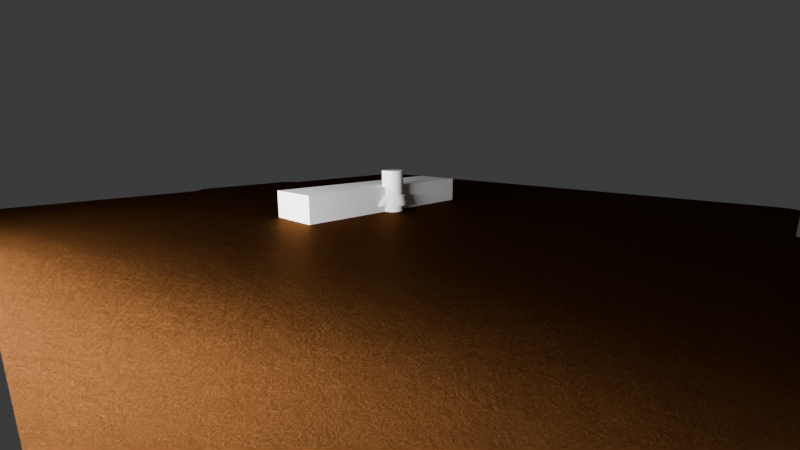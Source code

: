 # Source: bass_jack_nut.blend  (saved by Blender 4.4.32; exported with 4.5.12 LTS)
import bpy
from mathutils import Matrix  # noqa: F401  (used for matrix-valued properties, if any)

bpy.ops.wm.read_factory_settings(use_empty=True)
scene = bpy.context.scene
scene.name = 'Scene'

# ---- collections
col_work = bpy.data.collections.new('work'); scene.collection.children.link(col_work)
col_scene = bpy.data.collections.new('scene'); scene.collection.children.link(col_scene)

# ---- materials (node trees are filled in below, after node groups)
mat_printer_plate_pei = bpy.data.materials.new('printer_plate_pei')
mat_printer_plate_pei.diffuse_color = (0.2232, 0.2232, 0.2232, 1.0)
mat_light = bpy.data.materials.new('light')

# ---- material node trees
mat_printer_plate_pei.use_nodes = True; mat_printer_plate_pei.node_tree.nodes.clear()
_N = mat_printer_plate_pei.node_tree.nodes; _L = mat_printer_plate_pei.node_tree.links
n0 = _N.new('ShaderNodeOutputMaterial'); n0.name = 'Material Output'; n0.location = (300, 300)
n1 = _N.new('ShaderNodeBsdfAnisotropic'); n1.name = 'Glossy BSDF'; n1.location = (10, 300)
n1.inputs[0].default_value = (0.07681, 0.02985, 0.009207, 1.0)
n1.inputs[1].default_value = 0.3797
n2 = _N.new('ShaderNodeDisplacement'); n2.name = 'Displacement'; n2.location = (110, 242)
n2.inputs[1].default_value = 0.001
n2.inputs[2].default_value = 0.001
n3 = _N.new('ShaderNodeTexNoise'); n3.name = 'Noise Texture'; n3.location = (-80, 213)
n3.inputs[2].default_value = 31.9
n3.inputs[3].default_value = 15.0
n3.inputs[4].default_value = 0.8
n3.inputs[8].default_value = 0.001
_L.new(n1.outputs[0], n0.inputs[0])
_L.new(n2.outputs[0], n0.inputs[2])
_L.new(n3.outputs[0], n2.inputs[0])
n0.is_active_output = True
mat_light.use_nodes = True; mat_light.node_tree.nodes.clear()
_N = mat_light.node_tree.nodes; _L = mat_light.node_tree.links
n0 = _N.new('ShaderNodeOutputMaterial'); n0.name = 'Material Output'; n0.location = (300, 300)
n1 = _N.new('ShaderNodeEmission'); n1.name = 'Emission'; n1.location = (10, 300)
n1.inputs[1].default_value = 279.4
_L.new(n1.outputs[0], n0.inputs[0])
n0.is_active_output = True

# ---- world
world_world = bpy.data.worlds.new('World'); scene.world = world_world
world_world.use_nodes = True; world_world.node_tree.nodes.clear()
_N = world_world.node_tree.nodes; _L = world_world.node_tree.links
n0 = _N.new('ShaderNodeOutputWorld'); n0.name = 'World Output'; n0.location = (300, 300)
n1 = _N.new('ShaderNodeBackground'); n1.name = 'Background'; n1.location = (10, 300)
n1.inputs[0].default_value = (0.05088, 0.05088, 0.05088, 1.0)
_L.new(n1.outputs[0], n0.inputs[0])
n0.is_active_output = True
world_world.color = (0.05088, 0.05088, 0.05088)
world_world.use_sun_shadow = False
world_world.sun_shadow_jitter_overblur = 0.0

# ---- cameras
cam_camera = bpy.data.cameras.new('Camera')
cam_camera.clip_start = 0.001
cam_camera.clip_end = 100.0
cam_camera.lens = 19.0
cam_camera.ortho_scale = 7.314

# ---- meshes
me_cylinder = bpy.data.meshes.new('Cylinder')
me_cylinder.from_pydata([(0.0, 0.0085, -0.00425), (0.0, 0.0085, 0.00425), (0.0004171, 0.00849, -0.00425), (0.0004171, 0.00849, 0.00425), (0.0008331, 0.008459, -0.00425), (0.0008331, 0.008459, 0.00425), (0.001247, 0.008408, -0.00425), (0.001247, 0.008408, 0.00425), (0.001658, 0.008337, -0.00425), (0.001658, 0.008337, 0.00425), (0.002065, 0.008245, -0.00425), (0.002065, 0.008245, 0.00425), (0.002467, 0.008134, -0.00425), (0.002467, 0.008134, 0.00425), (0.002864, 0.008003, -0.00425), (0.002864, 0.008003, 0.00425), (0.003253, 0.007853, -0.00425), (0.003253, 0.007853, 0.00425), (0.003634, 0.007684, -0.00425), (0.003634, 0.007684, 0.00425), (0.004007, 0.007496, -0.00425), (0.004007, 0.007496, 0.00425), (0.00437, 0.007291, -0.00425), (0.00437, 0.007291, 0.00425), (0.004722, 0.007067, -0.00425), (0.004722, 0.007067, 0.00425), (0.005063, 0.006827, -0.00425), (0.005063, 0.006827, 0.00425), (0.005392, 0.006571, -0.00425), (0.005392, 0.006571, 0.00425), (0.005708, 0.006298, -0.00425), (0.005708, 0.006298, 0.00425), (0.00601, 0.00601, -0.00425), (0.00601, 0.00601, 0.00425), (0.006298, 0.005708, -0.00425), (0.006298, 0.005708, 0.00425), (0.006571, 0.005392, -0.00425), (0.006571, 0.005392, 0.00425), (0.006827, 0.005063, -0.00425), (0.006827, 0.005063, 0.00425), (0.007067, 0.004722, -0.00425), (0.007067, 0.004722, 0.00425), (0.007291, 0.00437, -0.00425), (0.007291, 0.00437, 0.00425), (0.007496, 0.004007, -0.00425), (0.007496, 0.004007, 0.00425), (0.007684, 0.003634, -0.00425), (0.007684, 0.003634, 0.00425), (0.007853, 0.003253, -0.00425), (0.007853, 0.003253, 0.00425), (0.008003, 0.002864, -0.00425), (0.008003, 0.002864, 0.00425), (0.008134, 0.002467, -0.00425), (0.008134, 0.002467, 0.00425), (0.008245, 0.002065, -0.00425), (0.008245, 0.002065, 0.00425), (0.008337, 0.001658, -0.00425), (0.008337, 0.001658, 0.00425), (0.008408, 0.001247, -0.00425), (0.008408, 0.001247, 0.00425), (0.008459, 0.0008331, -0.00425), (0.008459, 0.0008331, 0.00425), (0.00849, 0.0004171, -0.00425), (0.00849, 0.0004171, 0.00425), (0.0085, 0.0, -0.00425), (0.0085, 0.0, 0.00425), (0.00849, -0.0004171, -0.00425), (0.00849, -0.0004171, 0.00425), (0.008459, -0.0008331, -0.00425), (0.008459, -0.0008331, 0.00425), (0.008408, -0.001247, -0.00425), (0.008408, -0.001247, 0.00425), (0.008337, -0.001658, -0.00425), (0.008337, -0.001658, 0.00425), (0.008245, -0.002065, -0.00425), (0.008245, -0.002065, 0.00425), (0.008134, -0.002467, -0.00425), (0.008134, -0.002467, 0.00425), (0.008003, -0.002864, -0.00425), (0.008003, -0.002864, 0.00425), (0.007853, -0.003253, -0.00425), (0.007853, -0.003253, 0.00425), (0.007684, -0.003634, -0.00425), (0.007684, -0.003634, 0.00425), (0.007496, -0.004007, -0.00425), (0.007496, -0.004007, 0.00425), (0.007291, -0.00437, -0.00425), (0.007291, -0.00437, 0.00425), (0.007067, -0.004722, -0.00425), (0.007067, -0.004722, 0.00425), (0.006827, -0.005063, -0.00425), (0.006827, -0.005063, 0.00425), (0.006571, -0.005392, -0.00425), (0.006571, -0.005392, 0.00425), (0.006298, -0.005708, -0.00425), (0.006298, -0.005708, 0.00425), (0.00601, -0.00601, -0.00425), (0.00601, -0.00601, 0.00425), (0.005708, -0.006298, -0.00425), (0.005708, -0.006298, 0.00425), (0.005392, -0.006571, -0.00425), (0.005392, -0.006571, 0.00425), (0.005063, -0.006827, -0.00425), (0.005063, -0.006827, 0.00425), (0.004722, -0.007067, -0.00425), (0.004722, -0.007067, 0.00425), (0.00437, -0.007291, -0.00425), (0.00437, -0.007291, 0.00425), (0.004007, -0.007496, -0.00425), (0.004007, -0.007496, 0.00425), (0.003634, -0.007684, -0.00425), (0.003634, -0.007684, 0.00425), (0.003253, -0.007853, -0.00425), (0.003253, -0.007853, 0.00425), (0.002864, -0.008003, -0.00425), (0.002864, -0.008003, 0.00425), (0.002467, -0.008134, -0.00425), (0.002467, -0.008134, 0.00425), (0.002065, -0.008245, -0.00425), (0.002065, -0.008245, 0.00425), (0.001658, -0.008337, -0.00425), (0.001658, -0.008337, 0.00425), (0.001247, -0.008408, -0.00425), (0.001247, -0.008408, 0.00425), (0.0008331, -0.008459, -0.00425), (0.0008331, -0.008459, 0.00425), (0.0004171, -0.00849, -0.00425), (0.0004171, -0.00849, 0.00425), (0.0, -0.0085, -0.00425), (0.0, -0.0085, 0.00425), (-0.0004171, -0.00849, -0.00425), (-0.0004171, -0.00849, 0.00425), (-0.0008331, -0.008459, -0.00425), (-0.0008331, -0.008459, 0.00425), (-0.001247, -0.008408, -0.00425), (-0.001247, -0.008408, 0.00425), (-0.001658, -0.008337, -0.00425), (-0.001658, -0.008337, 0.00425), (-0.002065, -0.008245, -0.00425), (-0.002065, -0.008245, 0.00425), (-0.002467, -0.008134, -0.00425), (-0.002467, -0.008134, 0.00425), (-0.002864, -0.008003, -0.00425), (-0.002864, -0.008003, 0.00425), (-0.003253, -0.007853, -0.00425), (-0.003253, -0.007853, 0.00425), (-0.003634, -0.007684, -0.00425), (-0.003634, -0.007684, 0.00425), (-0.004007, -0.007496, -0.00425), (-0.004007, -0.007496, 0.00425), (-0.00437, -0.007291, -0.00425), (-0.00437, -0.007291, 0.00425), (-0.004722, -0.007067, -0.00425), (-0.004722, -0.007067, 0.00425), (-0.005063, -0.006827, -0.00425), (-0.005063, -0.006827, 0.00425), (-0.005392, -0.006571, -0.00425), (-0.005392, -0.006571, 0.00425), (-0.005708, -0.006298, -0.00425), (-0.005708, -0.006298, 0.00425), (-0.00601, -0.00601, -0.00425), (-0.00601, -0.00601, 0.00425), (-0.006298, -0.005708, -0.00425), (-0.006298, -0.005708, 0.00425), (-0.006571, -0.005392, -0.00425), (-0.006571, -0.005392, 0.00425), (-0.006827, -0.005063, -0.00425), (-0.006827, -0.005063, 0.00425), (-0.007067, -0.004722, -0.00425), (-0.007067, -0.004722, 0.00425), (-0.007291, -0.00437, -0.00425), (-0.007291, -0.00437, 0.00425), (-0.007496, -0.004007, -0.00425), (-0.007496, -0.004007, 0.00425), (-0.007684, -0.003634, -0.00425), (-0.007684, -0.003634, 0.00425), (-0.007853, -0.003253, -0.00425), (-0.007853, -0.003253, 0.00425), (-0.008003, -0.002864, -0.00425), (-0.008003, -0.002864, 0.00425), (-0.008134, -0.002467, -0.00425), (-0.008134, -0.002467, 0.00425), (-0.008245, -0.002065, -0.00425), (-0.008245, -0.002065, 0.00425), (-0.008337, -0.001658, -0.00425), (-0.008337, -0.001658, 0.00425), (-0.008408, -0.001247, -0.00425), (-0.008408, -0.001247, 0.00425), (-0.008459, -0.0008331, -0.00425), (-0.008459, -0.0008331, 0.00425), (-0.00849, -0.0004171, -0.00425), (-0.00849, -0.0004171, 0.00425), (-0.0085, 0.0, -0.00425), (-0.0085, 0.0, 0.00425), (-0.00849, 0.0004171, -0.00425), (-0.00849, 0.0004171, 0.00425), (-0.008459, 0.0008331, -0.00425), (-0.008459, 0.0008331, 0.00425), (-0.008408, 0.001247, -0.00425), (-0.008408, 0.001247, 0.00425), (-0.008337, 0.001658, -0.00425), (-0.008337, 0.001658, 0.00425), (-0.008245, 0.002065, -0.00425), (-0.008245, 0.002065, 0.00425), (-0.008134, 0.002467, -0.00425), (-0.008134, 0.002467, 0.00425), (-0.008003, 0.002864, -0.00425), (-0.008003, 0.002864, 0.00425), (-0.007853, 0.003253, -0.00425), (-0.007853, 0.003253, 0.00425), (-0.007684, 0.003634, -0.00425), (-0.007684, 0.003634, 0.00425), (-0.007496, 0.004007, -0.00425), (-0.007496, 0.004007, 0.00425), (-0.007291, 0.00437, -0.00425), (-0.007291, 0.00437, 0.00425), (-0.007067, 0.004722, -0.00425), (-0.007067, 0.004722, 0.00425), (-0.006827, 0.005063, -0.00425), (-0.006827, 0.005063, 0.00425), (-0.006571, 0.005392, -0.00425), (-0.006571, 0.005392, 0.00425), (-0.006298, 0.005708, -0.00425), (-0.006298, 0.005708, 0.00425), (-0.00601, 0.00601, -0.00425), (-0.00601, 0.00601, 0.00425), (-0.005708, 0.006298, -0.00425), (-0.005708, 0.006298, 0.00425), (-0.005392, 0.006571, -0.00425), (-0.005392, 0.006571, 0.00425), (-0.005063, 0.006827, -0.00425), (-0.005063, 0.006827, 0.00425), (-0.004722, 0.007067, -0.00425), (-0.004722, 0.007067, 0.00425), (-0.00437, 0.007291, -0.00425), (-0.00437, 0.007291, 0.00425), (-0.004007, 0.007496, -0.00425), (-0.004007, 0.007496, 0.00425), (-0.003634, 0.007684, -0.00425), (-0.003634, 0.007684, 0.00425), (-0.003253, 0.007853, -0.00425), (-0.003253, 0.007853, 0.00425), (-0.002864, 0.008003, -0.00425), (-0.002864, 0.008003, 0.00425), (-0.002467, 0.008134, -0.00425), (-0.002467, 0.008134, 0.00425), (-0.002065, 0.008245, -0.00425), (-0.002065, 0.008245, 0.00425), (-0.001658, 0.008337, -0.00425), (-0.001658, 0.008337, 0.00425), (-0.001247, 0.008408, -0.00425), (-0.001247, 0.008408, 0.00425), (-0.0008331, 0.008459, -0.00425), (-0.0008331, 0.008459, 0.00425), (-0.0004171, 0.00849, -0.00425), (-0.0004171, 0.00849, 0.00425)], [], [(0, 1, 3, 2), (2, 3, 5, 4), (4, 5, 7, 6), (6, 7, 9, 8), (8, 9, 11, 10), (10, 11, 13, 12), (12, 13, 15, 14), (14, 15, 17, 16), (16, 17, 19, 18), (18, 19, 21, 20), (20, 21, 23, 22), (22, 23, 25, 24), (24, 25, 27, 26), (26, 27, 29, 28), (28, 29, 31, 30), (30, 31, 33, 32), (32, 33, 35, 34), (34, 35, 37, 36), (36, 37, 39, 38), (38, 39, 41, 40), (40, 41, 43, 42), (42, 43, 45, 44), (44, 45, 47, 46), (46, 47, 49, 48), (48, 49, 51, 50), (50, 51, 53, 52), (52, 53, 55, 54), (54, 55, 57, 56), (56, 57, 59, 58), (58, 59, 61, 60), (60, 61, 63, 62), (62, 63, 65, 64), (64, 65, 67, 66), (66, 67, 69, 68), (68, 69, 71, 70), (70, 71, 73, 72), (72, 73, 75, 74), (74, 75, 77, 76), (76, 77, 79, 78), (78, 79, 81, 80), (80, 81, 83, 82), (82, 83, 85, 84), (84, 85, 87, 86), (86, 87, 89, 88), (88, 89, 91, 90), (90, 91, 93, 92), (92, 93, 95, 94), (94, 95, 97, 96), (96, 97, 99, 98), (98, 99, 101, 100), (100, 101, 103, 102), (102, 103, 105, 104), (104, 105, 107, 106), (106, 107, 109, 108), (108, 109, 111, 110), (110, 111, 113, 112), (112, 113, 115, 114), (114, 115, 117, 116), (116, 117, 119, 118), (118, 119, 121, 120), (120, 121, 123, 122), (122, 123, 125, 124), (124, 125, 127, 126), (126, 127, 129, 128), (128, 129, 131, 130), (130, 131, 133, 132), (132, 133, 135, 134), (134, 135, 137, 136), (136, 137, 139, 138), (138, 139, 141, 140), (140, 141, 143, 142), (142, 143, 145, 144), (144, 145, 147, 146), (146, 147, 149, 148), (148, 149, 151, 150), (150, 151, 153, 152), (152, 153, 155, 154), (154, 155, 157, 156), (156, 157, 159, 158), (158, 159, 161, 160), (160, 161, 163, 162), (162, 163, 165, 164), (164, 165, 167, 166), (166, 167, 169, 168), (168, 169, 171, 170), (170, 171, 173, 172), (172, 173, 175, 174), (174, 175, 177, 176), (176, 177, 179, 178), (178, 179, 181, 180), (180, 181, 183, 182), (182, 183, 185, 184), (184, 185, 187, 186), (186, 187, 189, 188), (188, 189, 191, 190), (190, 191, 193, 192), (192, 193, 195, 194), (194, 195, 197, 196), (196, 197, 199, 198), (198, 199, 201, 200), (200, 201, 203, 202), (202, 203, 205, 204), (204, 205, 207, 206), (206, 207, 209, 208), (208, 209, 211, 210), (210, 211, 213, 212), (212, 213, 215, 214), (214, 215, 217, 216), (216, 217, 219, 218), (218, 219, 221, 220), (220, 221, 223, 222), (222, 223, 225, 224), (224, 225, 227, 226), (226, 227, 229, 228), (228, 229, 231, 230), (230, 231, 233, 232), (232, 233, 235, 234), (234, 235, 237, 236), (236, 237, 239, 238), (238, 239, 241, 240), (240, 241, 243, 242), (242, 243, 245, 244), (244, 245, 247, 246), (246, 247, 249, 248), (248, 249, 251, 250), (250, 251, 253, 252), (3, 1, 255, 253, 251, 249, 247, 245, 243, 241, 239, 237, 235, 233, 231, 229, 227, 225, 223, 221, 219, 217, 215, 213, 211, 209, 207, 205, 203, 201, 199, 197, 195, 193, 191, 189, 187, 185, 183, 181, 179, 177, 175, 173, 171, 169, 167, 165, 163, 161, 159, 157, 155, 153, 151, 149, 147, 145, 143, 141, 139, 137, 135, 133, 131, 129, 127, 125, 123, 121, 119, 117, 115, 113, 111, 109, 107, 105, 103, 101, 99, 97, 95, 93, 91, 89, 87, 85, 83, 81, 79, 77, 75, 73, 71, 69, 67, 65, 63, 61, 59, 57, 55, 53, 51, 49, 47, 45, 43, 41, 39, 37, 35, 33, 31, 29, 27, 25, 23, 21, 19, 17, 15, 13, 11, 9, 7, 5), (252, 253, 255, 254), (254, 255, 1, 0), (0, 2, 4, 6, 8, 10, 12, 14, 16, 18, 20, 22, 24, 26, 28, 30, 32, 34, 36, 38, 40, 42, 44, 46, 48, 50, 52, 54, 56, 58, 60, 62, 64, 66, 68, 70, 72, 74, 76, 78, 80, 82, 84, 86, 88, 90, 92, 94, 96, 98, 100, 102, 104, 106, 108, 110, 112, 114, 116, 118, 120, 122, 124, 126, 128, 130, 132, 134, 136, 138, 140, 142, 144, 146, 148, 150, 152, 154, 156, 158, 160, 162, 164, 166, 168, 170, 172, 174, 176, 178, 180, 182, 184, 186, 188, 190, 192, 194, 196, 198, 200, 202, 204, 206, 208, 210, 212, 214, 216, 218, 220, 222, 224, 226, 228, 230, 232, 234, 236, 238, 240, 242, 244, 246, 248, 250, 252, 254)])
_uv = me_cylinder.uv_layers.new(name='UVMap')
_uv.uv.foreach_set('vector', [1.0, 0.5, 1.0, 1.0, 0.9922, 1.0, 0.9922, 0.5, 0.9922, 0.5, 0.9922, 1.0, 0.9844, 1.0, 0.9844, 0.5, 0.9844, 0.5, 0.9844, 1.0, 0.9766, 1.0, 0.9766, 0.5, 0.9766, 0.5, 0.9766, 1.0, 0.9688, 1.0, 0.9688, 0.5, 0.9688, 0.5, 0.9688, 1.0, 0.9609, 1.0, 0.9609, 0.5, 0.9609, 0.5, 0.9609, 1.0, 0.9531, 1.0, 0.9531, 0.5, 0.9531, 0.5, 0.9531, 1.0, 0.9453, 1.0, 0.9453, 0.5, 0.9453, 0.5, 0.9453, 1.0, 0.9375, 1.0, 0.9375, 0.5, 0.9375, 0.5, 0.9375, 1.0, 0.9297, 1.0, 0.9297, 0.5, 0.9297, 0.5, 0.9297, 1.0, 0.9219, 1.0, 0.9219, 0.5, 0.9219, 0.5, 0.9219, 1.0, 0.9141, 1.0, 0.9141, 0.5, 0.9141, 0.5, 0.9141, 1.0, 0.9062, 1.0, 0.9062, 0.5, 0.9062, 0.5, 0.9062, 1.0, 0.8984, 1.0, 0.8984, 0.5, 0.8984, 0.5, 0.8984, 1.0, 0.8906, 1.0, 0.8906, 0.5, 0.8906, 0.5, 0.8906, 1.0, 0.8828, 1.0, 0.8828, 0.5, 0.8828, 0.5, 0.8828, 1.0, 0.875, 1.0, 0.875, 0.5, 0.875, 0.5, 0.875, 1.0, 0.8672, 1.0, 0.8672, 0.5, 0.8672, 0.5, 0.8672, 1.0, 0.8594, 1.0, 0.8594, 0.5, 0.8594, 0.5, 0.8594, 1.0, 0.8516, 1.0, 0.8516, 0.5, 0.8516, 0.5, 0.8516, 1.0, 0.8438, 1.0, 0.8438, 0.5, 0.8438, 0.5, 0.8438, 1.0, 0.8359, 1.0, 0.8359, 0.5, 0.8359, 0.5, 0.8359, 1.0, 0.8281, 1.0, 0.8281, 0.5, 0.8281, 0.5, 0.8281, 1.0, 0.8203, 1.0, 0.8203, 0.5, 0.8203, 0.5, 0.8203, 1.0, 0.8125, 1.0, 0.8125, 0.5, 0.8125, 0.5, 0.8125, 1.0, 0.8047, 1.0, 0.8047, 0.5, 0.8047, 0.5, 0.8047, 1.0, 0.7969, 1.0, 0.7969, 0.5, 0.7969, 0.5, 0.7969, 1.0, 0.7891, 1.0, 0.7891, 0.5, 0.7891, 0.5, 0.7891, 1.0, 0.7812, 1.0, 0.7812, 0.5, 0.7812, 0.5, 0.7812, 1.0, 0.7734, 1.0, 0.7734, 0.5, 0.7734, 0.5, 0.7734, 1.0, 0.7656, 1.0, 0.7656, 0.5, 0.7656, 0.5, 0.7656, 1.0, 0.7578, 1.0, 0.7578, 0.5, 0.7578, 0.5, 0.7578, 1.0, 0.75, 1.0, 0.75, 0.5, 0.75, 0.5, 0.75, 1.0, 0.7422, 1.0, 0.7422, 0.5, 0.7422, 0.5, 0.7422, 1.0, 0.7344, 1.0, 0.7344, 0.5, 0.7344, 0.5, 0.7344, 1.0, 0.7266, 1.0, 0.7266, 0.5, 0.7266, 0.5, 0.7266, 1.0, 0.7188, 1.0, 0.7188, 0.5, 0.7188, 0.5, 0.7188, 1.0, 0.7109, 1.0, 0.7109, 0.5, 0.7109, 0.5, 0.7109, 1.0, 0.7031, 1.0, 0.7031, 0.5, 0.7031, 0.5, 0.7031, 1.0, 0.6953, 1.0, 0.6953, 0.5, 0.6953, 0.5, 0.6953, 1.0, 0.6875, 1.0, 0.6875, 0.5, 0.6875, 0.5, 0.6875, 1.0, 0.6797, 1.0, 0.6797, 0.5, 0.6797, 0.5, 0.6797, 1.0, 0.6719, 1.0, 0.6719, 0.5, 0.6719, 0.5, 0.6719, 1.0, 0.6641, 1.0, 0.6641, 0.5, 0.6641, 0.5, 0.6641, 1.0, 0.6562, 1.0, 0.6562, 0.5, 0.6562, 0.5, 0.6562, 1.0, 0.6484, 1.0, 0.6484, 0.5, 0.6484, 0.5, 0.6484, 1.0, 0.6406, 1.0, 0.6406, 0.5, 0.6406, 0.5, 0.6406, 1.0, 0.6328, 1.0, 0.6328, 0.5, 0.6328, 0.5, 0.6328, 1.0, 0.625, 1.0, 0.625, 0.5, 0.625, 0.5, 0.625, 1.0, 0.6172, 1.0, 0.6172, 0.5, 0.6172, 0.5, 0.6172, 1.0, 0.6094, 1.0, 0.6094, 0.5, 0.6094, 0.5, 0.6094, 1.0, 0.6016, 1.0, 0.6016, 0.5, 0.6016, 0.5, 0.6016, 1.0, 0.5938, 1.0, 0.5938, 0.5, 0.5938, 0.5, 0.5938, 1.0, 0.5859, 1.0, 0.5859, 0.5, 0.5859, 0.5, 0.5859, 1.0, 0.5781, 1.0, 0.5781, 0.5, 0.5781, 0.5, 0.5781, 1.0, 0.5703, 1.0, 0.5703, 0.5, 0.5703, 0.5, 0.5703, 1.0, 0.5625, 1.0, 0.5625, 0.5, 0.5625, 0.5, 0.5625, 1.0, 0.5547, 1.0, 0.5547, 0.5, 0.5547, 0.5, 0.5547, 1.0, 0.5469, 1.0, 0.5469, 0.5, 0.5469, 0.5, 0.5469, 1.0, 0.5391, 1.0, 0.5391, 0.5, 0.5391, 0.5, 0.5391, 1.0, 0.5312, 1.0, 0.5312, 0.5, 0.5312, 0.5, 0.5312, 1.0, 0.5234, 1.0, 0.5234, 0.5, 0.5234, 0.5, 0.5234, 1.0, 0.5156, 1.0, 0.5156, 0.5, 0.5156, 0.5, 0.5156, 1.0, 0.5078, 1.0, 0.5078, 0.5, 0.5078, 0.5, 0.5078, 1.0, 0.5, 1.0, 0.5, 0.5, 0.5, 0.5, 0.5, 1.0, 0.4922, 1.0, 0.4922, 0.5, 0.4922, 0.5, 0.4922, 1.0, 0.4844, 1.0, 0.4844, 0.5, 0.4844, 0.5, 0.4844, 1.0, 0.4766, 1.0, 0.4766, 0.5, 0.4766, 0.5, 0.4766, 1.0, 0.4688, 1.0, 0.4688, 0.5, 0.4688, 0.5, 0.4688, 1.0, 0.4609, 1.0, 0.4609, 0.5, 0.4609, 0.5, 0.4609, 1.0, 0.4531, 1.0, 0.4531, 0.5, 0.4531, 0.5, 0.4531, 1.0, 0.4453, 1.0, 0.4453, 0.5, 0.4453, 0.5, 0.4453, 1.0, 0.4375, 1.0, 0.4375, 0.5, 0.4375, 0.5, 0.4375, 1.0, 0.4297, 1.0, 0.4297, 0.5, 0.4297, 0.5, 0.4297, 1.0, 0.4219, 1.0, 0.4219, 0.5, 0.4219, 0.5, 0.4219, 1.0, 0.4141, 1.0, 0.4141, 0.5, 0.4141, 0.5, 0.4141, 1.0, 0.4062, 1.0, 0.4062, 0.5, 0.4062, 0.5, 0.4062, 1.0, 0.3984, 1.0, 0.3984, 0.5, 0.3984, 0.5, 0.3984, 1.0, 0.3906, 1.0, 0.3906, 0.5, 0.3906, 0.5, 0.3906, 1.0, 0.3828, 1.0, 0.3828, 0.5, 0.3828, 0.5, 0.3828, 1.0, 0.375, 1.0, 0.375, 0.5, 0.375, 0.5, 0.375, 1.0, 0.3672, 1.0, 0.3672, 0.5, 0.3672, 0.5, 0.3672, 1.0, 0.3594, 1.0, 0.3594, 0.5, 0.3594, 0.5, 0.3594, 1.0, 0.3516, 1.0, 0.3516, 0.5, 0.3516, 0.5, 0.3516, 1.0, 0.3438, 1.0, 0.3438, 0.5, 0.3438, 0.5, 0.3438, 1.0, 0.3359, 1.0, 0.3359, 0.5, 0.3359, 0.5, 0.3359, 1.0, 0.3281, 1.0, 0.3281, 0.5, 0.3281, 0.5, 0.3281, 1.0, 0.3203, 1.0, 0.3203, 0.5, 0.3203, 0.5, 0.3203, 1.0, 0.3125, 1.0, 0.3125, 0.5, 0.3125, 0.5, 0.3125, 1.0, 0.3047, 1.0, 0.3047, 0.5, 0.3047, 0.5, 0.3047, 1.0, 0.2969, 1.0, 0.2969, 0.5, 0.2969, 0.5, 0.2969, 1.0, 0.2891, 1.0, 0.2891, 0.5, 0.2891, 0.5, 0.2891, 1.0, 0.2812, 1.0, 0.2812, 0.5, 0.2812, 0.5, 0.2812, 1.0, 0.2734, 1.0, 0.2734, 0.5, 0.2734, 0.5, 0.2734, 1.0, 0.2656, 1.0, 0.2656, 0.5, 0.2656, 0.5, 0.2656, 1.0, 0.2578, 1.0, 0.2578, 0.5, 0.2578, 0.5, 0.2578, 1.0, 0.25, 1.0, 0.25, 0.5, 0.25, 0.5, 0.25, 1.0, 0.2422, 1.0, 0.2422, 0.5, 0.2422, 0.5, 0.2422, 1.0, 0.2344, 1.0, 0.2344, 0.5, 0.2344, 0.5, 0.2344, 1.0, 0.2266, 1.0, 0.2266, 0.5, 0.2266, 0.5, 0.2266, 1.0, 0.2188, 1.0, 0.2188, 0.5, 0.2188, 0.5, 0.2188, 1.0, 0.2109, 1.0, 0.2109, 0.5, 0.2109, 0.5, 0.2109, 1.0, 0.2031, 1.0, 0.2031, 0.5, 0.2031, 0.5, 0.2031, 1.0, 0.1953, 1.0, 0.1953, 0.5, 0.1953, 0.5, 0.1953, 1.0, 0.1875, 1.0, 0.1875, 0.5, 0.1875, 0.5, 0.1875, 1.0, 0.1797, 1.0, 0.1797, 0.5, 0.1797, 0.5, 0.1797, 1.0, 0.1719, 1.0, 0.1719, 0.5, 0.1719, 0.5, 0.1719, 1.0, 0.1641, 1.0, 0.1641, 0.5, 0.1641, 0.5, 0.1641, 1.0, 0.1562, 1.0, 0.1562, 0.5, 0.1562, 0.5, 0.1562, 1.0, 0.1484, 1.0, 0.1484, 0.5, 0.1484, 0.5, 0.1484, 1.0, 0.1406, 1.0, 0.1406, 0.5, 0.1406, 0.5, 0.1406, 1.0, 0.1328, 1.0, 0.1328, 0.5, 0.1328, 0.5, 0.1328, 1.0, 0.125, 1.0, 0.125, 0.5, 0.125, 0.5, 0.125, 1.0, 0.1172, 1.0, 0.1172, 0.5, 0.1172, 0.5, 0.1172, 1.0, 0.1094, 1.0, 0.1094, 0.5, 0.1094, 0.5, 0.1094, 1.0, 0.1016, 1.0, 0.1016, 0.5, 0.1016, 0.5, 0.1016, 1.0, 0.09375, 1.0, 0.09375, 0.5, 0.09375, 0.5, 0.09375, 1.0, 0.08594, 1.0, 0.08594, 0.5, 0.08594, 0.5, 0.08594, 1.0, 0.07812, 1.0, 0.07812, 0.5, 0.07812, 0.5, 0.07812, 1.0, 0.07031, 1.0, 0.07031, 0.5, 0.07031, 0.5, 0.07031, 1.0, 0.0625, 1.0, 0.0625, 0.5, 0.0625, 0.5, 0.0625, 1.0, 0.05469, 1.0, 0.05469, 0.5, 0.05469, 0.5, 0.05469, 1.0, 0.04688, 1.0, 0.04688, 0.5, 0.04688, 0.5, 0.04688, 1.0, 0.03906, 1.0, 0.03906, 0.5, 0.03906, 0.5, 0.03906, 1.0, 0.03125, 1.0, 0.03125, 0.5, 0.03125, 0.5, 0.03125, 1.0, 0.02344, 1.0, 0.02344, 0.5, 0.02344, 0.5, 0.02344, 1.0, 0.01562, 1.0, 0.01562, 0.5, 0.2618, 0.4897, 0.25, 0.49, 0.2382, 0.4897, 0.2265, 0.4888, 0.2148, 0.4874, 0.2032, 0.4854, 0.1917, 0.4828, 0.1803, 0.4797, 0.1691, 0.476, 0.1582, 0.4717, 0.1474, 0.467, 0.1369, 0.4617, 0.1266, 0.4559, 0.1167, 0.4496, 0.107, 0.4428, 0.09775, 0.4355, 0.08883, 0.4278, 0.08029, 0.4197, 0.07217, 0.4112, 0.06448, 0.4023, 0.05723, 0.393, 0.05045, 0.3833, 0.04415, 0.3734, 0.03834, 0.3631, 0.03304, 0.3526, 0.02827, 0.3418, 0.02403, 0.3309, 0.02033, 0.3197, 0.01719, 0.3083, 0.01461, 0.2968, 0.0126, 0.2852, 0.01116, 0.2735, 0.01029, 0.2618, 0.01, 0.25, 0.01029, 0.2382, 0.01116, 0.2265, 0.0126, 0.2148, 0.01461, 0.2032, 0.01719, 0.1917, 0.02033, 0.1803, 0.02403, 0.1691, 0.02827, 0.1582, 0.03304, 0.1474, 0.03834, 0.1369, 0.04415, 0.1266, 0.05045, 0.1167, 0.05723, 0.107, 0.06448, 0.09775, 0.07217, 0.08883, 0.08029, 0.08029, 0.08883, 0.07217, 0.09775, 0.06448, 0.107, 0.05723, 0.1167, 0.05045, 0.1266, 0.04415, 0.1369, 0.03834, 0.1474, 0.03304, 0.1582, 0.02827, 0.1691, 0.02403, 0.1803, 0.02033, 0.1917, 0.01719, 0.2032, 0.01461, 0.2148, 0.0126, 0.2265, 0.01116, 0.2382, 0.01029, 0.25, 0.01, 0.2618, 0.01029, 0.2735, 0.01116, 0.2852, 0.0126, 0.2968, 0.01461, 0.3083, 0.01719, 0.3197, 0.02033, 0.3309, 0.02403, 0.3418, 0.02827, 0.3526, 0.03304, 0.3631, 0.03834, 0.3734, 0.04415, 0.3833, 0.05045, 0.393, 0.05723, 0.4023, 0.06448, 0.4112, 0.07217, 0.4197, 0.08029, 0.4278, 0.08883, 0.4355, 0.09775, 0.4428, 0.107, 0.4496, 0.1167, 0.4559, 0.1266, 0.4617, 0.1369, 0.467, 0.1474, 0.4717, 0.1582, 0.476, 0.1691, 0.4797, 0.1803, 0.4828, 0.1917, 0.4854, 0.2032, 0.4874, 0.2148, 0.4888, 0.2265, 0.4897, 0.2382, 0.49, 0.25, 0.4897, 0.2618, 0.4888, 0.2735, 0.4874, 0.2852, 0.4854, 0.2968, 0.4828, 0.3083, 0.4797, 0.3197, 0.476, 0.3309, 0.4717, 0.3418, 0.467, 0.3526, 0.4617, 0.3631, 0.4559, 0.3734, 0.4496, 0.3833, 0.4428, 0.393, 0.4355, 0.4023, 0.4278, 0.4112, 0.4197, 0.4197, 0.4112, 0.4278, 0.4023, 0.4355, 0.393, 0.4428, 0.3833, 0.4496, 0.3734, 0.4559, 0.3631, 0.4617, 0.3526, 0.467, 0.3418, 0.4717, 0.3309, 0.476, 0.3197, 0.4797, 0.3083, 0.4828, 0.2968, 0.4854, 0.2852, 0.4874, 0.2735, 0.4888, 0.01562, 0.5, 0.01562, 1.0, 0.007812, 1.0, 0.007812, 0.5, 0.007812, 0.5, 0.007812, 1.0, 0.0, 1.0, 0.0, 0.5, 0.75, 0.49, 0.7618, 0.4897, 0.7735, 0.4888, 0.7852, 0.4874, 0.7968, 0.4854, 0.8083, 0.4828, 0.8197, 0.4797, 0.8309, 0.476, 0.8418, 0.4717, 0.8526, 0.467, 0.8631, 0.4617, 0.8734, 0.4559, 0.8833, 0.4496, 0.893, 0.4428, 0.9023, 0.4355, 0.9112, 0.4278, 0.9197, 0.4197, 0.9278, 0.4112, 0.9355, 0.4023, 0.9428, 0.393, 0.9496, 0.3833, 0.9559, 0.3734, 0.9617, 0.3631, 0.967, 0.3526, 0.9717, 0.3418, 0.976, 0.3309, 0.9797, 0.3197, 0.9828, 0.3083, 0.9854, 0.2968, 0.9874, 0.2852, 0.9888, 0.2735, 0.9897, 0.2618, 0.99, 0.25, 0.9897, 0.2382, 0.9888, 0.2265, 0.9874, 0.2148, 0.9854, 0.2032, 0.9828, 0.1917, 0.9797, 0.1803, 0.976, 0.1691, 0.9717, 0.1582, 0.967, 0.1474, 0.9617, 0.1369, 0.9559, 0.1266, 0.9496, 0.1167, 0.9428, 0.107, 0.9355, 0.09775, 0.9278, 0.08883, 0.9197, 0.08029, 0.9112, 0.07217, 0.9023, 0.06448, 0.893, 0.05723, 0.8833, 0.05045, 0.8734, 0.04415, 0.8631, 0.03834, 0.8526, 0.03304, 0.8418, 0.02827, 0.8309, 0.02403, 0.8197, 0.02033, 0.8083, 0.01719, 0.7968, 0.01461, 0.7852, 0.0126, 0.7735, 0.01116, 0.7618, 0.01029, 0.75, 0.01, 0.7382, 0.01029, 0.7265, 0.01116, 0.7148, 0.0126, 0.7032, 0.01461, 0.6917, 0.01719, 0.6803, 0.02033, 0.6691, 0.02403, 0.6582, 0.02827, 0.6474, 0.03304, 0.6369, 0.03834, 0.6266, 0.04415, 0.6167, 0.05045, 0.607, 0.05723, 0.5977, 0.06448, 0.5888, 0.07217, 0.5803, 0.08029, 0.5722, 0.08883, 0.5645, 0.09775, 0.5572, 0.107, 0.5504, 0.1167, 0.5441, 0.1266, 0.5383, 0.1369, 0.533, 0.1474, 0.5283, 0.1582, 0.524, 0.1691, 0.5203, 0.1803, 0.5172, 0.1917, 0.5146, 0.2032, 0.5126, 0.2148, 0.5112, 0.2265, 0.5103, 0.2382, 0.51, 0.25, 0.5103, 0.2618, 0.5112, 0.2735, 0.5126, 0.2852, 0.5146, 0.2968, 0.5172, 0.3083, 0.5203, 0.3197, 0.524, 0.3309, 0.5283, 0.3418, 0.533, 0.3526, 0.5383, 0.3631, 0.5441, 0.3734, 0.5504, 0.3833, 0.5572, 0.393, 0.5645, 0.4023, 0.5722, 0.4112, 0.5803, 0.4197, 0.5888, 0.4278, 0.5977, 0.4355, 0.607, 0.4428, 0.6167, 0.4496, 0.6266, 0.4559, 0.6369, 0.4617, 0.6474, 0.467, 0.6582, 0.4717, 0.6691, 0.476, 0.6803, 0.4797, 0.6917, 0.4828, 0.7032, 0.4854, 0.7148, 0.4874, 0.7265, 0.4888, 0.7382, 0.4897])
me_cylinder.update()
me_cylinder_001 = bpy.data.meshes.new('Cylinder.001')
me_cylinder_001.from_pydata([(2.107e-12, 0.009553, -0.00425), (0.0, 0.0085, 0.00425), (0.0004688, 0.009542, -0.00425), (0.0004171, 0.00849, 0.00425), (0.0009364, 0.009507, -0.00425), (0.0008331, 0.008459, 0.00425), (0.001402, 0.00945, -0.00425), (0.001247, 0.008408, 0.00425), (0.001864, 0.00937, -0.00425), (0.001658, 0.008337, 0.00425), (0.002321, 0.009267, -0.00425), (0.002065, 0.008245, 0.00425), (0.002773, 0.009142, -0.00425), (0.002467, 0.008134, 0.00425), (0.003218, 0.008995, -0.00425), (0.002864, 0.008003, 0.00425), (0.003656, 0.008826, -0.00425), (0.003253, 0.007853, 0.00425), (0.004085, 0.008636, -0.00425), (0.003634, 0.007684, 0.00425), (0.004503, 0.008425, -0.00425), (0.004007, 0.007496, 0.00425), (0.004911, 0.008194, -0.00425), (0.00437, 0.007291, 0.00425), (0.005307, 0.007943, -0.00425), (0.004722, 0.007067, 0.00425), (0.005691, 0.007673, -0.00425), (0.005063, 0.006827, 0.00425), (0.006061, 0.007385, -0.00425), (0.005392, 0.006571, 0.00425), (0.006416, 0.007078, -0.00425), (0.005708, 0.006298, 0.00425), (0.006755, 0.006755, -0.00425), (0.00601, 0.00601, 0.00425), (0.007078, 0.006416, -0.00425), (0.006298, 0.005708, 0.00425), (0.007385, 0.006061, -0.00425), (0.006571, 0.005392, 0.00425), (0.007673, 0.005691, -0.00425), (0.006827, 0.005063, 0.00425), (0.007943, 0.005307, -0.00425), (0.007067, 0.004722, 0.00425), (0.008194, 0.004911, -0.00425), (0.007291, 0.00437, 0.00425), (0.008425, 0.004503, -0.00425), (0.007496, 0.004007, 0.00425), (0.008643, 0.004088, -0.00425), (0.007684, 0.003634, 0.00425), (0.009003, 0.003729, -0.00425), (0.007853, 0.003253, 0.00425), (0.00954, 0.003413, -0.00425), (0.008003, 0.002864, 0.00425), (0.01021, 0.003096, -0.00425), (0.008134, 0.002467, 0.00425), (0.01095, 0.002743, -0.00425), (0.008271, 0.002072, 0.004276), (0.01171, 0.002329, -0.00425), (0.008437, 0.001678, 0.004353), (0.01242, 0.001842, -0.00425), (0.008605, 0.001276, 0.00445), (0.01301, 0.001281, -0.00425), (0.008747, 0.0008615, 0.00454), (0.01341, 0.0006589, -0.00425), (0.008842, 0.0004344, 0.004602), (0.01356, 7.312e-12, -0.00425), (0.008875, -3.225e-13, 0.004625), (0.01341, -0.0006589, -0.00425), (0.008842, -0.0004344, 0.004602), (0.01301, -0.001281, -0.00425), (0.008747, -0.0008615, 0.00454), (0.01242, -0.001842, -0.00425), (0.008605, -0.001276, 0.00445), (0.01171, -0.002329, -0.00425), (0.008437, -0.001678, 0.004353), (0.01095, -0.002743, -0.00425), (0.008271, -0.002072, 0.004276), (0.01021, -0.003096, -0.00425), (0.008134, -0.002467, 0.00425), (0.00954, -0.003413, -0.00425), (0.008003, -0.002864, 0.00425), (0.009003, -0.003729, -0.00425), (0.007853, -0.003253, 0.00425), (0.008643, -0.004088, -0.00425), (0.007684, -0.003634, 0.00425), (0.008425, -0.004503, -0.00425), (0.007496, -0.004007, 0.00425), (0.008194, -0.004911, -0.00425), (0.007291, -0.00437, 0.00425), (0.007943, -0.005307, -0.00425), (0.007067, -0.004722, 0.00425), (0.007673, -0.005691, -0.00425), (0.006827, -0.005063, 0.00425), (0.007385, -0.006061, -0.00425), (0.006571, -0.005392, 0.00425), (0.007078, -0.006416, -0.00425), (0.006298, -0.005708, 0.00425), (0.006755, -0.006755, -0.00425), (0.00601, -0.00601, 0.00425), (0.006416, -0.007078, -0.00425), (0.005708, -0.006298, 0.00425), (0.006061, -0.007385, -0.00425), (0.005392, -0.006571, 0.00425), (0.005691, -0.007673, -0.00425), (0.005063, -0.006827, 0.00425), (0.005307, -0.007943, -0.00425), (0.004722, -0.007067, 0.00425), (0.004911, -0.008194, -0.00425), (0.00437, -0.007291, 0.00425), (0.004503, -0.008425, -0.00425), (0.004007, -0.007496, 0.00425), (0.004085, -0.008636, -0.00425), (0.003634, -0.007684, 0.00425), (0.003656, -0.008826, -0.00425), (0.003253, -0.007853, 0.00425), (0.003218, -0.008995, -0.00425), (0.002864, -0.008003, 0.00425), (0.002773, -0.009142, -0.00425), (0.002467, -0.008134, 0.00425), (0.002321, -0.009267, -0.00425), (0.002065, -0.008245, 0.00425), (0.001864, -0.00937, -0.00425), (0.001658, -0.008337, 0.00425), (0.001402, -0.00945, -0.00425), (0.001247, -0.008408, 0.00425), (0.0009364, -0.009507, -0.00425), (0.0008331, -0.008459, 0.00425), (0.0004688, -0.009542, -0.00425), (0.0004171, -0.00849, 0.00425), (2.107e-12, -0.009553, -0.00425), (0.0, -0.0085, 0.00425), (-0.0004688, -0.009542, -0.00425), (-0.0004171, -0.00849, 0.00425), (-0.0009364, -0.009507, -0.00425), (-0.0008331, -0.008459, 0.00425), (-0.001402, -0.00945, -0.00425), (-0.001247, -0.008408, 0.00425), (-0.001864, -0.00937, -0.00425), (-0.001658, -0.008337, 0.00425), (-0.002321, -0.009267, -0.00425), (-0.002065, -0.008245, 0.00425), (-0.002773, -0.009142, -0.00425), (-0.002467, -0.008134, 0.00425), (-0.003218, -0.008995, -0.00425), (-0.002864, -0.008003, 0.00425), (-0.003656, -0.008826, -0.00425), (-0.003253, -0.007853, 0.00425), (-0.004085, -0.008636, -0.00425), (-0.003634, -0.007684, 0.00425), (-0.004503, -0.008425, -0.00425), (-0.004007, -0.007496, 0.00425), (-0.004911, -0.008194, -0.00425), (-0.00437, -0.007291, 0.00425), (-0.005307, -0.007943, -0.00425), (-0.004722, -0.007067, 0.00425), (-0.005691, -0.007673, -0.00425), (-0.005063, -0.006827, 0.00425), (-0.006061, -0.007385, -0.00425), (-0.005392, -0.006571, 0.00425), (-0.006416, -0.007078, -0.00425), (-0.005708, -0.006298, 0.00425), (-0.006755, -0.006755, -0.00425), (-0.00601, -0.00601, 0.00425), (-0.007078, -0.006416, -0.00425), (-0.006298, -0.005708, 0.00425), (-0.007385, -0.006061, -0.00425), (-0.006571, -0.005392, 0.00425), (-0.007673, -0.005691, -0.00425), (-0.006827, -0.005063, 0.00425), (-0.007943, -0.005307, -0.00425), (-0.007067, -0.004722, 0.00425), (-0.008194, -0.004911, -0.00425), (-0.007291, -0.00437, 0.00425), (-0.008425, -0.004503, -0.00425), (-0.007496, -0.004007, 0.00425), (-0.008643, -0.004088, -0.00425), (-0.007684, -0.003634, 0.00425), (-0.009003, -0.003729, -0.00425), (-0.007853, -0.003253, 0.00425), (-0.00954, -0.003413, -0.00425), (-0.008003, -0.002864, 0.00425), (-0.01021, -0.003096, -0.00425), (-0.008134, -0.002467, 0.00425), (-0.01095, -0.002743, -0.00425), (-0.008271, -0.002072, 0.004276), (-0.01171, -0.002329, -0.00425), (-0.008437, -0.001678, 0.004353), (-0.01242, -0.001842, -0.00425), (-0.008605, -0.001276, 0.00445), (-0.01301, -0.001281, -0.00425), (-0.008747, -0.0008615, 0.00454), (-0.01341, -0.0006589, -0.00425), (-0.008842, -0.0004344, 0.004602), (-0.01356, 7.312e-12, -0.00425), (-0.008875, -3.225e-13, 0.004625), (-0.01341, 0.0006589, -0.00425), (-0.008842, 0.0004344, 0.004602), (-0.01301, 0.001281, -0.00425), (-0.008747, 0.0008615, 0.00454), (-0.01242, 0.001842, -0.00425), (-0.008605, 0.001276, 0.00445), (-0.01171, 0.002329, -0.00425), (-0.008437, 0.001678, 0.004353), (-0.01095, 0.002743, -0.00425), (-0.008271, 0.002072, 0.004276), (-0.01021, 0.003096, -0.00425), (-0.008134, 0.002467, 0.00425), (-0.00954, 0.003413, -0.00425), (-0.008003, 0.002864, 0.00425), (-0.009003, 0.003729, -0.00425), (-0.007853, 0.003253, 0.00425), (-0.008643, 0.004088, -0.00425), (-0.007684, 0.003634, 0.00425), (-0.008425, 0.004503, -0.00425), (-0.007496, 0.004007, 0.00425), (-0.008194, 0.004911, -0.00425), (-0.007291, 0.00437, 0.00425), (-0.007943, 0.005307, -0.00425), (-0.007067, 0.004722, 0.00425), (-0.007673, 0.005691, -0.00425), (-0.006827, 0.005063, 0.00425), (-0.007385, 0.006061, -0.00425), (-0.006571, 0.005392, 0.00425), (-0.007078, 0.006416, -0.00425), (-0.006298, 0.005708, 0.00425), (-0.006755, 0.006755, -0.00425), (-0.00601, 0.00601, 0.00425), (-0.006416, 0.007078, -0.00425), (-0.005708, 0.006298, 0.00425), (-0.006061, 0.007385, -0.00425), (-0.005392, 0.006571, 0.00425), (-0.005691, 0.007673, -0.00425), (-0.005063, 0.006827, 0.00425), (-0.005307, 0.007943, -0.00425), (-0.004722, 0.007067, 0.00425), (-0.004911, 0.008194, -0.00425), (-0.00437, 0.007291, 0.00425), (-0.004503, 0.008425, -0.00425), (-0.004007, 0.007496, 0.00425), (-0.004085, 0.008636, -0.00425), (-0.003634, 0.007684, 0.00425), (-0.003656, 0.008826, -0.00425), (-0.003253, 0.007853, 0.00425), (-0.003218, 0.008995, -0.00425), (-0.002864, 0.008003, 0.00425), (-0.002773, 0.009142, -0.00425), (-0.002467, 0.008134, 0.00425), (-0.002321, 0.009267, -0.00425), (-0.002065, 0.008245, 0.00425), (-0.001864, 0.00937, -0.00425), (-0.001658, 0.008337, 0.00425), (-0.001402, 0.00945, -0.00425), (-0.001247, 0.008408, 0.00425), (-0.0009364, 0.009507, -0.00425), (-0.0008331, 0.008459, 0.00425), (-0.0004688, 0.009542, -0.00425), (-0.0004171, 0.00849, 0.00425)], [], [(0, 1, 3, 2), (2, 3, 5, 4), (4, 5, 7, 6), (6, 7, 9, 8), (8, 9, 11, 10), (10, 11, 13, 12), (12, 13, 15, 14), (14, 15, 17, 16), (16, 17, 19, 18), (18, 19, 21, 20), (20, 21, 23, 22), (22, 23, 25, 24), (24, 25, 27, 26), (26, 27, 29, 28), (28, 29, 31, 30), (30, 31, 33, 32), (32, 33, 35, 34), (34, 35, 37, 36), (36, 37, 39, 38), (38, 39, 41, 40), (40, 41, 43, 42), (42, 43, 45, 44), (44, 45, 47, 46), (46, 47, 49, 48), (48, 49, 51, 50), (50, 51, 53, 52), (52, 53, 55, 54), (54, 55, 57, 56), (56, 57, 59, 58), (58, 59, 61, 60), (60, 61, 63, 62), (62, 63, 65, 64), (64, 65, 67, 66), (66, 67, 69, 68), (68, 69, 71, 70), (70, 71, 73, 72), (72, 73, 75, 74), (74, 75, 77, 76), (76, 77, 79, 78), (78, 79, 81, 80), (80, 81, 83, 82), (82, 83, 85, 84), (84, 85, 87, 86), (86, 87, 89, 88), (88, 89, 91, 90), (90, 91, 93, 92), (92, 93, 95, 94), (94, 95, 97, 96), (96, 97, 99, 98), (98, 99, 101, 100), (100, 101, 103, 102), (102, 103, 105, 104), (104, 105, 107, 106), (106, 107, 109, 108), (108, 109, 111, 110), (110, 111, 113, 112), (112, 113, 115, 114), (114, 115, 117, 116), (116, 117, 119, 118), (118, 119, 121, 120), (120, 121, 123, 122), (122, 123, 125, 124), (124, 125, 127, 126), (126, 127, 129, 128), (128, 129, 131, 130), (130, 131, 133, 132), (132, 133, 135, 134), (134, 135, 137, 136), (136, 137, 139, 138), (138, 139, 141, 140), (140, 141, 143, 142), (142, 143, 145, 144), (144, 145, 147, 146), (146, 147, 149, 148), (148, 149, 151, 150), (150, 151, 153, 152), (152, 153, 155, 154), (154, 155, 157, 156), (156, 157, 159, 158), (158, 159, 161, 160), (160, 161, 163, 162), (162, 163, 165, 164), (164, 165, 167, 166), (166, 167, 169, 168), (168, 169, 171, 170), (170, 171, 173, 172), (172, 173, 175, 174), (174, 175, 177, 176), (176, 177, 179, 178), (178, 179, 181, 180), (180, 181, 183, 182), (182, 183, 185, 184), (184, 185, 187, 186), (186, 187, 189, 188), (188, 189, 191, 190), (190, 191, 193, 192), (192, 193, 195, 194), (194, 195, 197, 196), (196, 197, 199, 198), (198, 199, 201, 200), (200, 201, 203, 202), (202, 203, 205, 204), (204, 205, 207, 206), (206, 207, 209, 208), (208, 209, 211, 210), (210, 211, 213, 212), (212, 213, 215, 214), (214, 215, 217, 216), (216, 217, 219, 218), (218, 219, 221, 220), (220, 221, 223, 222), (222, 223, 225, 224), (224, 225, 227, 226), (226, 227, 229, 228), (228, 229, 231, 230), (230, 231, 233, 232), (232, 233, 235, 234), (234, 235, 237, 236), (236, 237, 239, 238), (238, 239, 241, 240), (240, 241, 243, 242), (242, 243, 245, 244), (244, 245, 247, 246), (246, 247, 249, 248), (248, 249, 251, 250), (250, 251, 253, 252), (3, 1, 255, 253, 251, 249, 247, 245, 243, 241, 239, 237, 235, 233, 231, 229, 227, 225, 223, 221, 219, 217, 215, 213, 211, 209, 207, 205, 203, 201, 199, 197, 195, 193, 191, 189, 187, 185, 183, 181, 179, 177, 175, 173, 171, 169, 167, 165, 163, 161, 159, 157, 155, 153, 151, 149, 147, 145, 143, 141, 139, 137, 135, 133, 131, 129, 127, 125, 123, 121, 119, 117, 115, 113, 111, 109, 107, 105, 103, 101, 99, 97, 95, 93, 91, 89, 87, 85, 83, 81, 79, 77, 75, 73, 71, 69, 67, 65, 63, 61, 59, 57, 55, 53, 51, 49, 47, 45, 43, 41, 39, 37, 35, 33, 31, 29, 27, 25, 23, 21, 19, 17, 15, 13, 11, 9, 7, 5), (252, 253, 255, 254), (254, 255, 1, 0), (0, 2, 4, 6, 8, 10, 12, 14, 16, 18, 20, 22, 24, 26, 28, 30, 32, 34, 36, 38, 40, 42, 44, 46, 48, 50, 52, 54, 56, 58, 60, 62, 64, 66, 68, 70, 72, 74, 76, 78, 80, 82, 84, 86, 88, 90, 92, 94, 96, 98, 100, 102, 104, 106, 108, 110, 112, 114, 116, 118, 120, 122, 124, 126, 128, 130, 132, 134, 136, 138, 140, 142, 144, 146, 148, 150, 152, 154, 156, 158, 160, 162, 164, 166, 168, 170, 172, 174, 176, 178, 180, 182, 184, 186, 188, 190, 192, 194, 196, 198, 200, 202, 204, 206, 208, 210, 212, 214, 216, 218, 220, 222, 224, 226, 228, 230, 232, 234, 236, 238, 240, 242, 244, 246, 248, 250, 252, 254)])
_uv = me_cylinder_001.uv_layers.new(name='UVMap')
_uv.uv.foreach_set('vector', [1.0, 0.5, 1.0, 1.0, 0.9922, 1.0, 0.9922, 0.5, 0.9922, 0.5, 0.9922, 1.0, 0.9844, 1.0, 0.9844, 0.5, 0.9844, 0.5, 0.9844, 1.0, 0.9766, 1.0, 0.9766, 0.5, 0.9766, 0.5, 0.9766, 1.0, 0.9688, 1.0, 0.9688, 0.5, 0.9688, 0.5, 0.9688, 1.0, 0.9609, 1.0, 0.9609, 0.5, 0.9609, 0.5, 0.9609, 1.0, 0.9531, 1.0, 0.9531, 0.5, 0.9531, 0.5, 0.9531, 1.0, 0.9453, 1.0, 0.9453, 0.5, 0.9453, 0.5, 0.9453, 1.0, 0.9375, 1.0, 0.9375, 0.5, 0.9375, 0.5, 0.9375, 1.0, 0.9297, 1.0, 0.9297, 0.5, 0.9297, 0.5, 0.9297, 1.0, 0.9219, 1.0, 0.9219, 0.5, 0.9219, 0.5, 0.9219, 1.0, 0.9141, 1.0, 0.9141, 0.5, 0.9141, 0.5, 0.9141, 1.0, 0.9062, 1.0, 0.9062, 0.5, 0.9062, 0.5, 0.9062, 1.0, 0.8984, 1.0, 0.8984, 0.5, 0.8984, 0.5, 0.8984, 1.0, 0.8906, 1.0, 0.8906, 0.5, 0.8906, 0.5, 0.8906, 1.0, 0.8828, 1.0, 0.8828, 0.5, 0.8828, 0.5, 0.8828, 1.0, 0.875, 1.0, 0.875, 0.5, 0.875, 0.5, 0.875, 1.0, 0.8672, 1.0, 0.8672, 0.5, 0.8672, 0.5, 0.8672, 1.0, 0.8594, 1.0, 0.8594, 0.5, 0.8594, 0.5, 0.8594, 1.0, 0.8516, 1.0, 0.8516, 0.5, 0.8516, 0.5, 0.8516, 1.0, 0.8438, 1.0, 0.8438, 0.5, 0.8438, 0.5, 0.8438, 1.0, 0.8359, 1.0, 0.8359, 0.5, 0.8359, 0.5, 0.8359, 1.0, 0.8281, 1.0, 0.8281, 0.5, 0.8281, 0.5, 0.8281, 1.0, 0.8203, 1.0, 0.8203, 0.5, 0.8203, 0.5, 0.8203, 1.0, 0.8125, 1.0, 0.8125, 0.5, 0.8125, 0.5, 0.8125, 1.0, 0.8047, 1.0, 0.8047, 0.5, 0.8047, 0.5, 0.8047, 1.0, 0.7969, 1.0, 0.7969, 0.5, 0.7969, 0.5, 0.7969, 1.0, 0.7891, 1.0, 0.7891, 0.5, 0.7891, 0.5, 0.7891, 1.0, 0.7812, 1.0, 0.7812, 0.5, 0.7812, 0.5, 0.7812, 1.0, 0.7734, 1.0, 0.7734, 0.5, 0.7734, 0.5, 0.7734, 1.0, 0.7656, 1.0, 0.7656, 0.5, 0.7656, 0.5, 0.7656, 1.0, 0.7578, 1.0, 0.7578, 0.5, 0.7578, 0.5, 0.7578, 1.0, 0.75, 1.0, 0.75, 0.5, 0.75, 0.5, 0.75, 1.0, 0.7422, 1.0, 0.7422, 0.5, 0.7422, 0.5, 0.7422, 1.0, 0.7344, 1.0, 0.7344, 0.5, 0.7344, 0.5, 0.7344, 1.0, 0.7266, 1.0, 0.7266, 0.5, 0.7266, 0.5, 0.7266, 1.0, 0.7188, 1.0, 0.7188, 0.5, 0.7188, 0.5, 0.7188, 1.0, 0.7109, 1.0, 0.7109, 0.5, 0.7109, 0.5, 0.7109, 1.0, 0.7031, 1.0, 0.7031, 0.5, 0.7031, 0.5, 0.7031, 1.0, 0.6953, 1.0, 0.6953, 0.5, 0.6953, 0.5, 0.6953, 1.0, 0.6875, 1.0, 0.6875, 0.5, 0.6875, 0.5, 0.6875, 1.0, 0.6797, 1.0, 0.6797, 0.5, 0.6797, 0.5, 0.6797, 1.0, 0.6719, 1.0, 0.6719, 0.5, 0.6719, 0.5, 0.6719, 1.0, 0.6641, 1.0, 0.6641, 0.5, 0.6641, 0.5, 0.6641, 1.0, 0.6562, 1.0, 0.6562, 0.5, 0.6562, 0.5, 0.6562, 1.0, 0.6484, 1.0, 0.6484, 0.5, 0.6484, 0.5, 0.6484, 1.0, 0.6406, 1.0, 0.6406, 0.5, 0.6406, 0.5, 0.6406, 1.0, 0.6328, 1.0, 0.6328, 0.5, 0.6328, 0.5, 0.6328, 1.0, 0.625, 1.0, 0.625, 0.5, 0.625, 0.5, 0.625, 1.0, 0.6172, 1.0, 0.6172, 0.5, 0.6172, 0.5, 0.6172, 1.0, 0.6094, 1.0, 0.6094, 0.5, 0.6094, 0.5, 0.6094, 1.0, 0.6016, 1.0, 0.6016, 0.5, 0.6016, 0.5, 0.6016, 1.0, 0.5938, 1.0, 0.5938, 0.5, 0.5938, 0.5, 0.5938, 1.0, 0.5859, 1.0, 0.5859, 0.5, 0.5859, 0.5, 0.5859, 1.0, 0.5781, 1.0, 0.5781, 0.5, 0.5781, 0.5, 0.5781, 1.0, 0.5703, 1.0, 0.5703, 0.5, 0.5703, 0.5, 0.5703, 1.0, 0.5625, 1.0, 0.5625, 0.5, 0.5625, 0.5, 0.5625, 1.0, 0.5547, 1.0, 0.5547, 0.5, 0.5547, 0.5, 0.5547, 1.0, 0.5469, 1.0, 0.5469, 0.5, 0.5469, 0.5, 0.5469, 1.0, 0.5391, 1.0, 0.5391, 0.5, 0.5391, 0.5, 0.5391, 1.0, 0.5312, 1.0, 0.5312, 0.5, 0.5312, 0.5, 0.5312, 1.0, 0.5234, 1.0, 0.5234, 0.5, 0.5234, 0.5, 0.5234, 1.0, 0.5156, 1.0, 0.5156, 0.5, 0.5156, 0.5, 0.5156, 1.0, 0.5078, 1.0, 0.5078, 0.5, 0.5078, 0.5, 0.5078, 1.0, 0.5, 1.0, 0.5, 0.5, 0.5, 0.5, 0.5, 1.0, 0.4922, 1.0, 0.4922, 0.5, 0.4922, 0.5, 0.4922, 1.0, 0.4844, 1.0, 0.4844, 0.5, 0.4844, 0.5, 0.4844, 1.0, 0.4766, 1.0, 0.4766, 0.5, 0.4766, 0.5, 0.4766, 1.0, 0.4688, 1.0, 0.4688, 0.5, 0.4688, 0.5, 0.4688, 1.0, 0.4609, 1.0, 0.4609, 0.5, 0.4609, 0.5, 0.4609, 1.0, 0.4531, 1.0, 0.4531, 0.5, 0.4531, 0.5, 0.4531, 1.0, 0.4453, 1.0, 0.4453, 0.5, 0.4453, 0.5, 0.4453, 1.0, 0.4375, 1.0, 0.4375, 0.5, 0.4375, 0.5, 0.4375, 1.0, 0.4297, 1.0, 0.4297, 0.5, 0.4297, 0.5, 0.4297, 1.0, 0.4219, 1.0, 0.4219, 0.5, 0.4219, 0.5, 0.4219, 1.0, 0.4141, 1.0, 0.4141, 0.5, 0.4141, 0.5, 0.4141, 1.0, 0.4062, 1.0, 0.4062, 0.5, 0.4062, 0.5, 0.4062, 1.0, 0.3984, 1.0, 0.3984, 0.5, 0.3984, 0.5, 0.3984, 1.0, 0.3906, 1.0, 0.3906, 0.5, 0.3906, 0.5, 0.3906, 1.0, 0.3828, 1.0, 0.3828, 0.5, 0.3828, 0.5, 0.3828, 1.0, 0.375, 1.0, 0.375, 0.5, 0.375, 0.5, 0.375, 1.0, 0.3672, 1.0, 0.3672, 0.5, 0.3672, 0.5, 0.3672, 1.0, 0.3594, 1.0, 0.3594, 0.5, 0.3594, 0.5, 0.3594, 1.0, 0.3516, 1.0, 0.3516, 0.5, 0.3516, 0.5, 0.3516, 1.0, 0.3438, 1.0, 0.3438, 0.5, 0.3438, 0.5, 0.3438, 1.0, 0.3359, 1.0, 0.3359, 0.5, 0.3359, 0.5, 0.3359, 1.0, 0.3281, 1.0, 0.3281, 0.5, 0.3281, 0.5, 0.3281, 1.0, 0.3203, 1.0, 0.3203, 0.5, 0.3203, 0.5, 0.3203, 1.0, 0.3125, 1.0, 0.3125, 0.5, 0.3125, 0.5, 0.3125, 1.0, 0.3047, 1.0, 0.3047, 0.5, 0.3047, 0.5, 0.3047, 1.0, 0.2969, 1.0, 0.2969, 0.5, 0.2969, 0.5, 0.2969, 1.0, 0.2891, 1.0, 0.2891, 0.5, 0.2891, 0.5, 0.2891, 1.0, 0.2812, 1.0, 0.2812, 0.5, 0.2812, 0.5, 0.2812, 1.0, 0.2734, 1.0, 0.2734, 0.5, 0.2734, 0.5, 0.2734, 1.0, 0.2656, 1.0, 0.2656, 0.5, 0.2656, 0.5, 0.2656, 1.0, 0.2578, 1.0, 0.2578, 0.5, 0.2578, 0.5, 0.2578, 1.0, 0.25, 1.0, 0.25, 0.5, 0.25, 0.5, 0.25, 1.0, 0.2422, 1.0, 0.2422, 0.5, 0.2422, 0.5, 0.2422, 1.0, 0.2344, 1.0, 0.2344, 0.5, 0.2344, 0.5, 0.2344, 1.0, 0.2266, 1.0, 0.2266, 0.5, 0.2266, 0.5, 0.2266, 1.0, 0.2188, 1.0, 0.2188, 0.5, 0.2188, 0.5, 0.2188, 1.0, 0.2109, 1.0, 0.2109, 0.5, 0.2109, 0.5, 0.2109, 1.0, 0.2031, 1.0, 0.2031, 0.5, 0.2031, 0.5, 0.2031, 1.0, 0.1953, 1.0, 0.1953, 0.5, 0.1953, 0.5, 0.1953, 1.0, 0.1875, 1.0, 0.1875, 0.5, 0.1875, 0.5, 0.1875, 1.0, 0.1797, 1.0, 0.1797, 0.5, 0.1797, 0.5, 0.1797, 1.0, 0.1719, 1.0, 0.1719, 0.5, 0.1719, 0.5, 0.1719, 1.0, 0.1641, 1.0, 0.1641, 0.5, 0.1641, 0.5, 0.1641, 1.0, 0.1562, 1.0, 0.1562, 0.5, 0.1562, 0.5, 0.1562, 1.0, 0.1484, 1.0, 0.1484, 0.5, 0.1484, 0.5, 0.1484, 1.0, 0.1406, 1.0, 0.1406, 0.5, 0.1406, 0.5, 0.1406, 1.0, 0.1328, 1.0, 0.1328, 0.5, 0.1328, 0.5, 0.1328, 1.0, 0.125, 1.0, 0.125, 0.5, 0.125, 0.5, 0.125, 1.0, 0.1172, 1.0, 0.1172, 0.5, 0.1172, 0.5, 0.1172, 1.0, 0.1094, 1.0, 0.1094, 0.5, 0.1094, 0.5, 0.1094, 1.0, 0.1016, 1.0, 0.1016, 0.5, 0.1016, 0.5, 0.1016, 1.0, 0.09375, 1.0, 0.09375, 0.5, 0.09375, 0.5, 0.09375, 1.0, 0.08594, 1.0, 0.08594, 0.5, 0.08594, 0.5, 0.08594, 1.0, 0.07812, 1.0, 0.07812, 0.5, 0.07812, 0.5, 0.07812, 1.0, 0.07031, 1.0, 0.07031, 0.5, 0.07031, 0.5, 0.07031, 1.0, 0.0625, 1.0, 0.0625, 0.5, 0.0625, 0.5, 0.0625, 1.0, 0.05469, 1.0, 0.05469, 0.5, 0.05469, 0.5, 0.05469, 1.0, 0.04688, 1.0, 0.04688, 0.5, 0.04688, 0.5, 0.04688, 1.0, 0.03906, 1.0, 0.03906, 0.5, 0.03906, 0.5, 0.03906, 1.0, 0.03125, 1.0, 0.03125, 0.5, 0.03125, 0.5, 0.03125, 1.0, 0.02344, 1.0, 0.02344, 0.5, 0.02344, 0.5, 0.02344, 1.0, 0.01562, 1.0, 0.01562, 0.5, 0.2618, 0.4897, 0.25, 0.49, 0.2382, 0.4897, 0.2265, 0.4888, 0.2148, 0.4874, 0.2032, 0.4854, 0.1917, 0.4828, 0.1803, 0.4797, 0.1691, 0.476, 0.1582, 0.4717, 0.1474, 0.467, 0.1369, 0.4617, 0.1266, 0.4559, 0.1167, 0.4496, 0.107, 0.4428, 0.09775, 0.4355, 0.08883, 0.4278, 0.08029, 0.4197, 0.07217, 0.4112, 0.06448, 0.4023, 0.05723, 0.393, 0.05045, 0.3833, 0.04415, 0.3734, 0.03834, 0.3631, 0.03304, 0.3526, 0.02827, 0.3418, 0.02403, 0.3309, 0.02033, 0.3197, 0.01719, 0.3083, 0.01461, 0.2968, 0.0126, 0.2852, 0.01116, 0.2735, 0.01029, 0.2618, 0.01, 0.25, 0.01029, 0.2382, 0.01116, 0.2265, 0.0126, 0.2148, 0.01461, 0.2032, 0.01719, 0.1917, 0.02033, 0.1803, 0.02403, 0.1691, 0.02827, 0.1582, 0.03304, 0.1474, 0.03834, 0.1369, 0.04415, 0.1266, 0.05045, 0.1167, 0.05723, 0.107, 0.06448, 0.09775, 0.07217, 0.08883, 0.08029, 0.08029, 0.08883, 0.07217, 0.09775, 0.06448, 0.107, 0.05723, 0.1167, 0.05045, 0.1266, 0.04415, 0.1369, 0.03834, 0.1474, 0.03304, 0.1582, 0.02827, 0.1691, 0.02403, 0.1803, 0.02033, 0.1917, 0.01719, 0.2032, 0.01461, 0.2148, 0.0126, 0.2265, 0.01116, 0.2382, 0.01029, 0.25, 0.01, 0.2618, 0.01029, 0.2735, 0.01116, 0.2852, 0.0126, 0.2968, 0.01461, 0.3083, 0.01719, 0.3197, 0.02033, 0.3309, 0.02403, 0.3418, 0.02827, 0.3526, 0.03304, 0.3631, 0.03834, 0.3734, 0.04415, 0.3833, 0.05045, 0.393, 0.05723, 0.4023, 0.06448, 0.4112, 0.07217, 0.4197, 0.08029, 0.4278, 0.08883, 0.4355, 0.09775, 0.4428, 0.107, 0.4496, 0.1167, 0.4559, 0.1266, 0.4617, 0.1369, 0.467, 0.1474, 0.4717, 0.1582, 0.476, 0.1691, 0.4797, 0.1803, 0.4828, 0.1917, 0.4854, 0.2032, 0.4874, 0.2148, 0.4888, 0.2265, 0.4897, 0.2382, 0.49, 0.25, 0.4897, 0.2618, 0.4888, 0.2735, 0.4874, 0.2852, 0.4854, 0.2968, 0.4828, 0.3083, 0.4797, 0.3197, 0.476, 0.3309, 0.4717, 0.3418, 0.467, 0.3526, 0.4617, 0.3631, 0.4559, 0.3734, 0.4496, 0.3833, 0.4428, 0.393, 0.4355, 0.4023, 0.4278, 0.4112, 0.4197, 0.4197, 0.4112, 0.4278, 0.4023, 0.4355, 0.393, 0.4428, 0.3833, 0.4496, 0.3734, 0.4559, 0.3631, 0.4617, 0.3526, 0.467, 0.3418, 0.4717, 0.3309, 0.476, 0.3197, 0.4797, 0.3083, 0.4828, 0.2968, 0.4854, 0.2852, 0.4874, 0.2735, 0.4888, 0.01562, 0.5, 0.01562, 1.0, 0.007812, 1.0, 0.007812, 0.5, 0.007812, 0.5, 0.007812, 1.0, 0.0, 1.0, 0.0, 0.5, 0.75, 0.49, 0.7618, 0.4897, 0.7735, 0.4888, 0.7852, 0.4874, 0.7968, 0.4854, 0.8083, 0.4828, 0.8197, 0.4797, 0.8309, 0.476, 0.8418, 0.4717, 0.8526, 0.467, 0.8631, 0.4617, 0.8734, 0.4559, 0.8833, 0.4496, 0.893, 0.4428, 0.9023, 0.4355, 0.9112, 0.4278, 0.9197, 0.4197, 0.9278, 0.4112, 0.9355, 0.4023, 0.9428, 0.393, 0.9496, 0.3833, 0.9559, 0.3734, 0.9617, 0.3631, 0.967, 0.3526, 0.9717, 0.3418, 0.976, 0.3309, 0.9797, 0.3197, 0.9828, 0.3083, 0.9854, 0.2968, 0.9874, 0.2852, 0.9888, 0.2735, 0.9897, 0.2618, 0.99, 0.25, 0.9897, 0.2382, 0.9888, 0.2265, 0.9874, 0.2148, 0.9854, 0.2032, 0.9828, 0.1917, 0.9797, 0.1803, 0.976, 0.1691, 0.9717, 0.1582, 0.967, 0.1474, 0.9617, 0.1369, 0.9559, 0.1266, 0.9496, 0.1167, 0.9428, 0.107, 0.9355, 0.09775, 0.9278, 0.08883, 0.9197, 0.08029, 0.9112, 0.07217, 0.9023, 0.06448, 0.893, 0.05723, 0.8833, 0.05045, 0.8734, 0.04415, 0.8631, 0.03834, 0.8526, 0.03304, 0.8418, 0.02827, 0.8309, 0.02403, 0.8197, 0.02033, 0.8083, 0.01719, 0.7968, 0.01461, 0.7852, 0.0126, 0.7735, 0.01116, 0.7618, 0.01029, 0.75, 0.01, 0.7382, 0.01029, 0.7265, 0.01116, 0.7148, 0.0126, 0.7032, 0.01461, 0.6917, 0.01719, 0.6803, 0.02033, 0.6691, 0.02403, 0.6582, 0.02827, 0.6474, 0.03304, 0.6369, 0.03834, 0.6266, 0.04415, 0.6167, 0.05045, 0.607, 0.05723, 0.5977, 0.06448, 0.5888, 0.07217, 0.5803, 0.08029, 0.5722, 0.08883, 0.5645, 0.09775, 0.5572, 0.107, 0.5504, 0.1167, 0.5441, 0.1266, 0.5383, 0.1369, 0.533, 0.1474, 0.5283, 0.1582, 0.524, 0.1691, 0.5203, 0.1803, 0.5172, 0.1917, 0.5146, 0.2032, 0.5126, 0.2148, 0.5112, 0.2265, 0.5103, 0.2382, 0.51, 0.25, 0.5103, 0.2618, 0.5112, 0.2735, 0.5126, 0.2852, 0.5146, 0.2968, 0.5172, 0.3083, 0.5203, 0.3197, 0.524, 0.3309, 0.5283, 0.3418, 0.533, 0.3526, 0.5383, 0.3631, 0.5441, 0.3734, 0.5504, 0.3833, 0.5572, 0.393, 0.5645, 0.4023, 0.5722, 0.4112, 0.5803, 0.4197, 0.5888, 0.4278, 0.5977, 0.4355, 0.607, 0.4428, 0.6167, 0.4496, 0.6266, 0.4559, 0.6369, 0.4617, 0.6474, 0.467, 0.6582, 0.4717, 0.6691, 0.476, 0.6803, 0.4797, 0.6917, 0.4828, 0.7032, 0.4854, 0.7148, 0.4874, 0.7265, 0.4888, 0.7382, 0.4897])
me_cylinder_001.update()
me_cube = bpy.data.meshes.new('Cube')
me_cube.from_pydata([(-0.0025, -0.0025, -0.0025), (-0.0025, -0.0025, 0.0025), (-0.0025, 0.0025, -0.0025), (-0.0025, 0.0025, 0.0025), (0.0025, -0.0025, -0.0025), (0.0025, -0.0025, 0.0025), (0.0025, 0.0025, -0.0025), (0.0025, 0.0025, 0.0025)], [], [(0, 1, 3, 2), (2, 3, 7, 6), (6, 7, 5, 4), (4, 5, 1, 0), (2, 6, 4, 0), (7, 3, 1, 5)])
_uv = me_cube.uv_layers.new(name='UVMap')
_uv.uv.foreach_set('vector', [0.375, 0.0, 0.625, 0.0, 0.625, 0.25, 0.375, 0.25, 0.375, 0.25, 0.625, 0.25, 0.625, 0.5, 0.375, 0.5, 0.375, 0.5, 0.625, 0.5, 0.625, 0.75, 0.375, 0.75, 0.375, 0.75, 0.625, 0.75, 0.625, 1.0, 0.375, 1.0, 0.125, 0.5, 0.375, 0.5, 0.375, 0.75, 0.125, 0.75, 0.625, 0.5, 0.875, 0.5, 0.875, 0.75, 0.625, 0.75])
me_cube.update()
me_plane_005 = bpy.data.meshes.new('Plane.005')
me_plane_005.from_pydata([(-1.0, -1.0, 0.0), (1.0, -1.0, 0.0), (-1.0, 1.0, 0.0), (1.0, 1.0, 0.0)], [], [(0, 1, 3, 2)])
_uv = me_plane_005.uv_layers.new(name='UVMap')
_uv.uv.foreach_set('vector', [0.0, 0.0, 1.0, 0.0, 1.0, 1.0, 0.0, 1.0])
me_plane_005.materials.append(mat_light)
me_plane_005.update()

# ---- curves / text
cu_rect1 = bpy.data.curves.new('rect1', 'CURVE')
cu_rect1.dimensions = '2D'
_sp = cu_rect1.splines.new('BEZIER'); _sp.bezier_points.add(16)
_sp.bezier_points.foreach_set('co', [-0.01027, 0.052, 0.0, -0.01313, 0.04926, 0.0, -0.0463, 0.04926, 0.0, -0.04923, 0.04669, 0.0, -0.04923, -0.04683, 0.0, -0.04833, -0.0485, 0.0, -0.04661, -0.04931, 0.0, -0.0219, -0.04931, 0.0, -0.0195, -0.05146, 0.0, -0.01673, -0.05317, 0.0, 0.0465, -0.05317, 0.0, 0.04932, -0.04931, 0.0, 0.04932, 0.04655, 0.0, 0.04864, 0.04839, 0.0, 0.04663, 0.04926, 0.0, 0.0132, 0.04926, 0.0, 0.0105, 0.052, 0.0])
_sp.bezier_points.foreach_set('handle_left', [-0.003349, 0.052, 0.0, -0.01218, 0.05018, 0.0, -0.03524, 0.04926, 0.0, -0.0492, 0.04768, 0.0, -0.04923, -0.04683, 0.0, -0.04893, -0.0479, 0.0, -0.04661, -0.04931, 0.0, -0.0219, -0.04931, 0.0, -0.0208, -0.05024, 0.0, -0.01819, -0.0532, 0.0, 0.04324, -0.05317, 0.0, 0.04932, -0.04931, 0.0, 0.04932, 0.04655, 0.0, 0.04928, 0.04775, 0.0, 0.04663, 0.04926, 0.0, 0.0132, 0.04926, 0.0, 0.0114, 0.05109, 0.0])
_sp.bezier_points.foreach_set('handle_right', [-0.01123, 0.05109, 0.0, -0.02419, 0.04926, 0.0, -0.04828, 0.04924, 0.0, -0.04923, 0.04669, 0.0, -0.04923, -0.04683, 0.0, -0.04773, -0.0491, 0.0, -0.04661, -0.04931, 0.0, -0.0219, -0.04931, 0.0, -0.01852, -0.05231, 0.0, -0.006813, -0.05319, 0.0, 0.04976, -0.05316, 0.0, 0.04932, -0.04931, 0.0, 0.04932, 0.04655, 0.0, 0.048, 0.04903, 0.0, 0.04663, 0.04926, 0.0, 0.0123, 0.05018, 0.0, 0.003577, 0.052, 0.0])
for _p, _l, _r in zip(_sp.bezier_points, ['VECTOR', 'VECTOR', 'VECTOR', 'FREE', 'FREE', 'FREE', 'FREE', 'FREE', 'FREE', 'FREE', 'FREE', 'FREE', 'FREE', 'FREE', 'FREE', 'FREE', 'VECTOR'], ['VECTOR', 'VECTOR', 'FREE', 'FREE', 'FREE', 'FREE', 'FREE', 'FREE', 'FREE', 'FREE', 'FREE', 'FREE', 'FREE', 'FREE', 'FREE', 'VECTOR', 'VECTOR']): _p.handle_left_type = _l; _p.handle_right_type = _r
_sp.use_cyclic_u = True
_sp = cu_rect1.splines.new('BEZIER'); _sp.bezier_points.add(3)
_sp.bezier_points.foreach_set('co', [0.03654, -0.04935, 0.0, 0.03943, -0.04935, 0.0, 0.04189, -0.05195, 0.0, 0.03654, -0.05195, 0.0])
_sp.bezier_points.foreach_set('handle_left', [0.03654, -0.05022, 0.0, 0.03846, -0.04935, 0.0, 0.04107, -0.05109, 0.0, 0.03832, -0.05195, 0.0])
_sp.bezier_points.foreach_set('handle_right', [0.0375, -0.04935, 0.0, 0.04025, -0.05022, 0.0, 0.04011, -0.05195, 0.0, 0.03654, -0.05109, 0.0])
for _p, _l, _r in zip(_sp.bezier_points, ['VECTOR', 'VECTOR', 'VECTOR', 'VECTOR'], ['VECTOR', 'VECTOR', 'VECTOR', 'VECTOR']): _p.handle_left_type = _l; _p.handle_right_type = _r
_sp.use_cyclic_u = True
_sp = cu_rect1.splines.new('BEZIER'); _sp.bezier_points.add(3)
_sp.bezier_points.foreach_set('co', [0.0409, -0.04935, 0.0, 0.04612, -0.04935, 0.0, 0.04612, -0.05195, 0.0, 0.0433, -0.05195, 0.0])
_sp.bezier_points.foreach_set('handle_left', [0.0417, -0.05022, 0.0, 0.04438, -0.04935, 0.0, 0.04612, -0.05109, 0.0, 0.04424, -0.05195, 0.0])
_sp.bezier_points.foreach_set('handle_right', [0.04264, -0.04935, 0.0, 0.04612, -0.05022, 0.0, 0.04518, -0.05195, 0.0, 0.0425, -0.05109, 0.0])
for _p, _l, _r in zip(_sp.bezier_points, ['VECTOR', 'VECTOR', 'VECTOR', 'VECTOR'], ['VECTOR', 'VECTOR', 'VECTOR', 'VECTOR']): _p.handle_left_type = _l; _p.handle_right_type = _r
_sp.use_cyclic_u = True
cu_rect1.materials.append(mat_printer_plate_pei)
cu_rect1.fill_mode = 'BOTH'

# ---- objects
ob_cylinder = bpy.data.objects.new('Cylinder', me_cylinder)
ob_nut = bpy.data.objects.new('nut', me_cylinder_001)
ob_cube = bpy.data.objects.new('Cube', me_cube)
ob_printer_plate = bpy.data.objects.new('printer_plate', cu_rect1)
ob_printer_light = bpy.data.objects.new('printer_light', me_plane_005)
ob_printer_cam = bpy.data.objects.new('printer_cam', cam_camera)

# ---- transforms, parenting, visibility, modifiers, constraints
ob_cylinder.location = (0.0, 0.0, -0.01266)
ob_cylinder.scale = (0.5, 0.5, 6.802)
ob_nut.location = (0.0, 0.0, 0.004525)
ob_nut.scale = (0.6061, 0.6061, 0.4507)
_m = ob_nut.modifiers.new('Boolean', 'BOOLEAN')
_m.object = ob_cylinder
ob_cube.location = (0.0, 0.01, 0.0)
ob_cube.scale = (16.0, 4.0, 4.0)
ob_printer_plate.location = (0.0, 0.0, 0.0)
ob_printer_plate.rotation_euler = (3.142, -0.0, 0.0)
ob_printer_plate.scale = (-2.431, -2.431, -2.431)
ob_printer_light.location = (-0.1389, 0.0, 0.025)
ob_printer_light.rotation_euler = (-0.0, 1.571, 0.0)
ob_printer_light.scale = (0.002975, 0.07571, 0.07571)
ob_printer_cam.location = (-0.12, -0.12, 0.03)
ob_printer_cam.rotation_euler = (1.361, 0.0, -0.8029)
ob_printer_cam.scale = (1.0, 0.09, 1.0)
ob_printer_cam.lock_rotations_4d = False
ob_printer_cam.empty_display_type = 'ARROWS'
ob_printer_cam.color = (0.0, 0.0, 0.0, 0.0)
ob_printer_cam.display_type = 'WIRE'
ob_printer_cam.lineart.crease_threshold = 0.0

# ---- collection membership
scene.collection.objects.link(ob_cylinder)
scene.collection.objects.link(ob_nut)
scene.collection.objects.link(ob_cube)
col_scene.objects.link(ob_printer_plate)
col_scene.objects.link(ob_printer_light)
col_scene.objects.link(ob_printer_cam)

# ---- scene / render settings (as saved in the file)
scene.camera = ob_printer_cam
scene.frame_start = 1; scene.frame_end = 250; scene.frame_set(2)
scene.render.engine = 'CYCLES'
scene.cycles.sampling_pattern = 'TABULATED_SOBOL'
scene.eevee.ray_tracing_options.trace_max_roughness = 0.0
bpy.context.view_layer.update()
